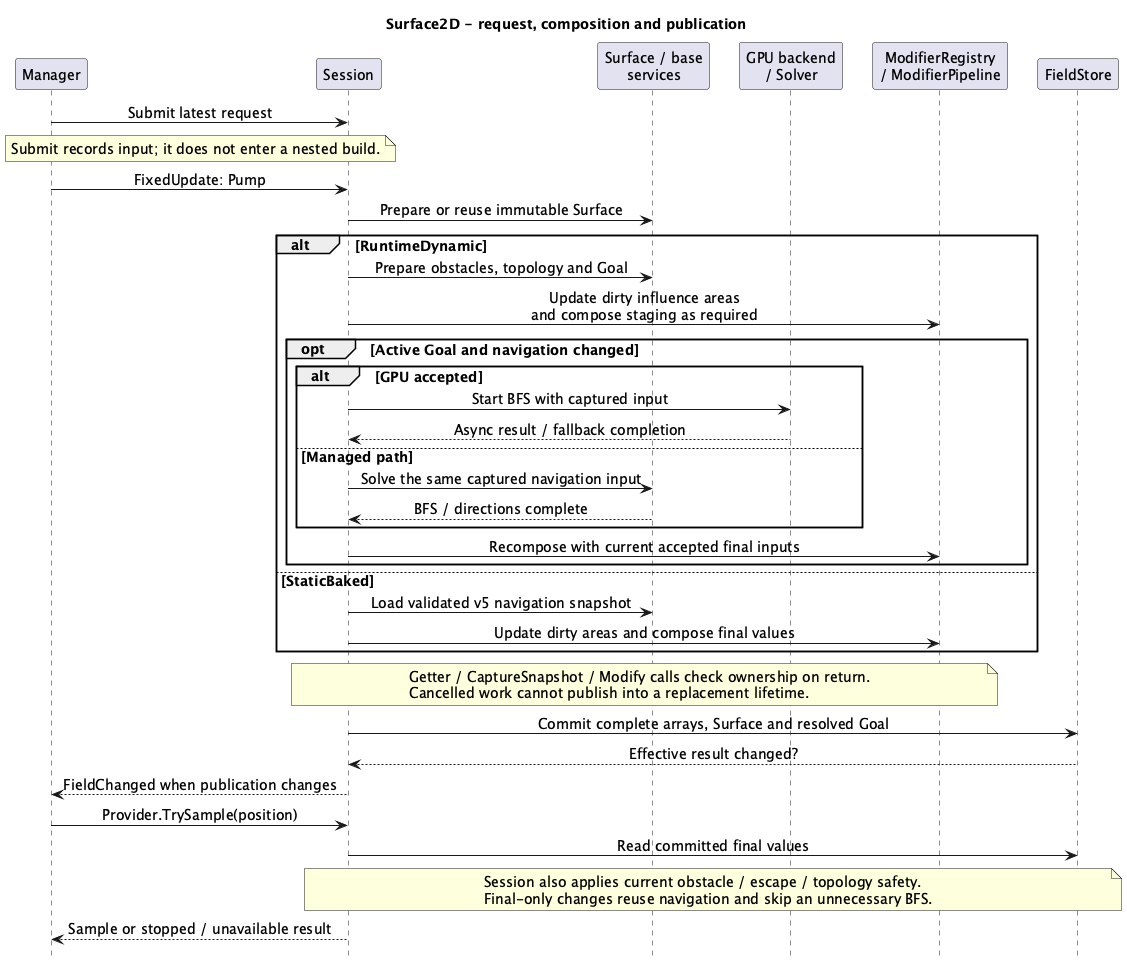

The diagram above was rendered by PlantUML. Its source (embedded in the PNG):
@startuml flowfield-surface
skinparam shadowing false
skinparam defaultFontName SansSerif
skinparam defaultFontSize 14
skinparam sequenceMessageAlign center
skinparam ParticipantPadding 10
skinparam BoxPadding 6
hide footbox
title Surface2D - request, composition and publication

participant "Manager" as M
participant "Session" as S
participant "Surface / base\nservices" as B
participant "GPU backend\n/ Solver" as G
participant "ModifierRegistry\n/ ModifierPipeline" as F
participant "FieldStore" as P

M -> S : Submit latest request
note over M,S : Submit records input; it does not enter a nested build.
M -> S : FixedUpdate: Pump
S -> B : Prepare or reuse immutable Surface
alt RuntimeDynamic
  S -> B : Prepare obstacles, topology and Goal
  S -> F : Update dirty influence areas\nand compose staging as required
  opt Active Goal and navigation changed
    alt GPU accepted
      S -> G : Start BFS with captured input
      G --> S : Async result / fallback completion
    else Managed path
      S -> B : Solve the same captured navigation input
      B --> S : BFS / directions complete
    end
    S -> F : Recompose with current accepted final inputs
  end
else StaticBaked
  S -> B : Load validated v5 navigation snapshot
  S -> F : Update dirty areas and compose final values
end
note over S,F : Getter / CaptureSnapshot / Modify calls check ownership on return.\nCancelled work cannot publish into a replacement lifetime.
S -> P : Commit complete arrays, Surface and resolved Goal
P --> S : Effective result changed?
S --> M : FieldChanged when publication changes
M -> S : Provider.TrySample(position)
S -> P : Read committed final values
note over S,P : Session also applies current obstacle / escape / topology safety.\nFinal-only changes reuse navigation and skip an unnecessary BFS.
S --> M : Sample or stopped / unavailable result
@enduml